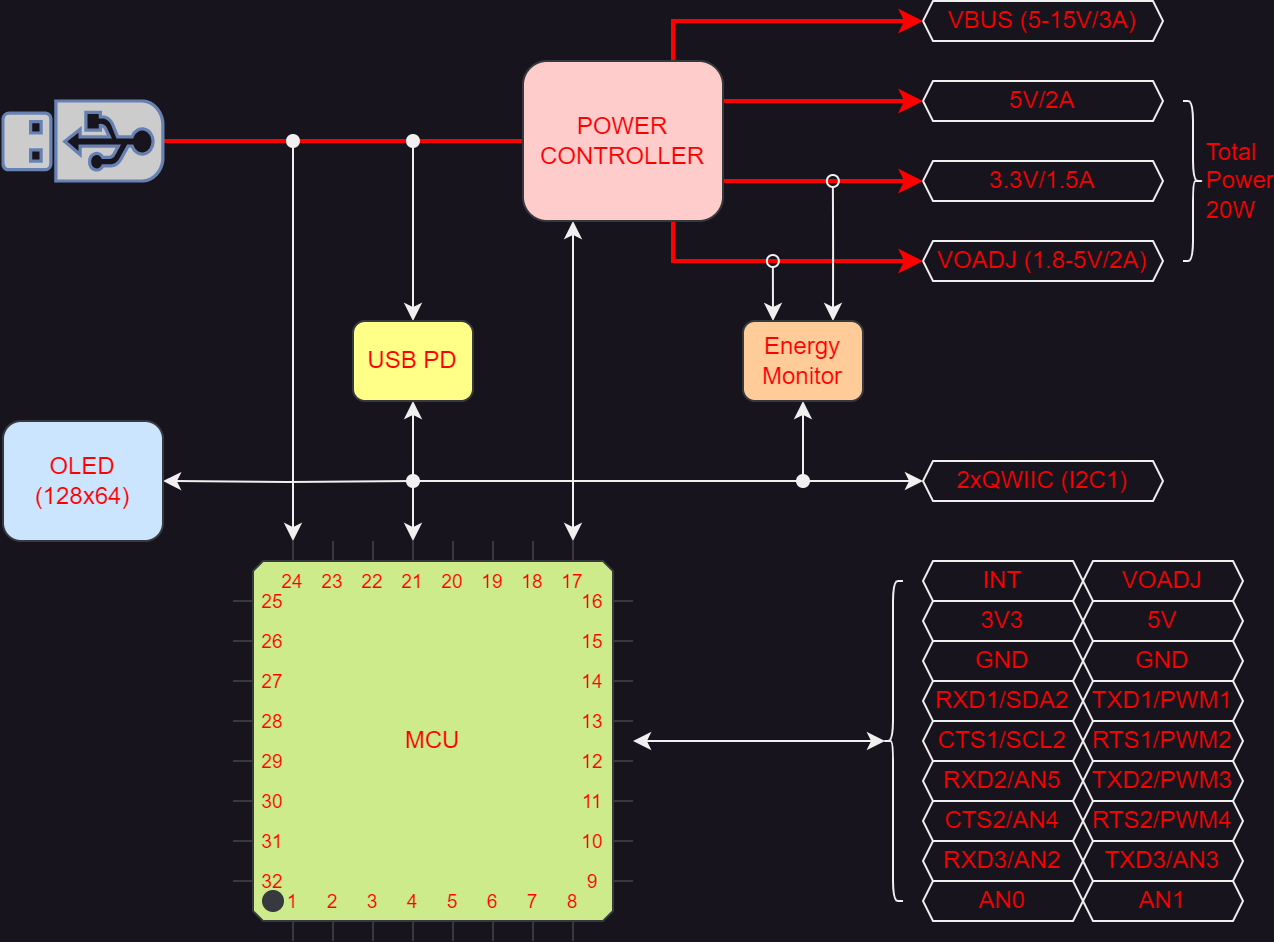

The diagram above was exported from draw.io. Its source (the exported page's mxGraphModel, read from the mxfile embedded in the PNG):
<mxGraphModel dx="926" dy="602" grid="1" gridSize="5" guides="1" tooltips="1" connect="1" arrows="1" fold="1" page="1" pageScale="1" pageWidth="1169" pageHeight="827" math="0" shadow="0">
  <root>
    <mxCell id="0" />
    <mxCell id="1" parent="0" />
    <mxCell id="D-X0glP6Ol_jUQsnSdeH-5" style="edgeStyle=orthogonalEdgeStyle;rounded=0;orthogonalLoop=1;jettySize=auto;html=1;entryX=0;entryY=0.5;entryDx=0;entryDy=0;endArrow=none;endFill=0;fontColor=#FF0000;strokeColor=#FF0000;strokeWidth=2;" edge="1" parent="1" source="D-X0glP6Ol_jUQsnSdeH-1">
      <mxGeometry relative="1" as="geometry">
        <mxPoint x="280" y="80" as="targetPoint" />
      </mxGeometry>
    </mxCell>
    <mxCell id="D-X0glP6Ol_jUQsnSdeH-1" value="" style="fontColor=#FF0000;verticalAlign=top;verticalLabelPosition=bottom;labelPosition=center;align=center;html=1;outlineConnect=0;fillColor=#CCCCCC;strokeColor=#6881B3;gradientColor=none;gradientDirection=north;strokeWidth=2;shape=mxgraph.networks.usb_stick;direction=north;" vertex="1" parent="1">
      <mxGeometry x="20" y="60" width="80" height="40" as="geometry" />
    </mxCell>
    <mxCell id="D-X0glP6Ol_jUQsnSdeH-10" style="edgeStyle=orthogonalEdgeStyle;rounded=0;orthogonalLoop=1;jettySize=auto;html=1;endArrow=oval;endFill=1;startArrow=classic;startFill=1;exitX=0.5;exitY=0;exitDx=0;exitDy=0;fontColor=#FF0000;" edge="1" parent="1" source="D-X0glP6Ol_jUQsnSdeH-2">
      <mxGeometry relative="1" as="geometry">
        <mxPoint x="225" y="80" as="targetPoint" />
      </mxGeometry>
    </mxCell>
    <mxCell id="D-X0glP6Ol_jUQsnSdeH-29" style="edgeStyle=orthogonalEdgeStyle;rounded=0;orthogonalLoop=1;jettySize=auto;html=1;entryX=0;entryY=0;entryDx=90;entryDy=0;entryPerimeter=0;startArrow=classic;startFill=1;exitX=0.5;exitY=1;exitDx=0;exitDy=0;fontColor=#FF0000;" edge="1" parent="1" source="D-X0glP6Ol_jUQsnSdeH-2" target="D-X0glP6Ol_jUQsnSdeH-14">
      <mxGeometry relative="1" as="geometry">
        <mxPoint x="225" y="220" as="sourcePoint" />
      </mxGeometry>
    </mxCell>
    <mxCell id="D-X0glP6Ol_jUQsnSdeH-2" value="USB PD" style="rounded=1;whiteSpace=wrap;html=1;fillColor=#ffff88;strokeColor=#36393d;fontColor=#FF0000;" vertex="1" parent="1">
      <mxGeometry x="195" y="170" width="60" height="40" as="geometry" />
    </mxCell>
    <mxCell id="D-X0glP6Ol_jUQsnSdeH-28" style="edgeStyle=orthogonalEdgeStyle;rounded=0;orthogonalLoop=1;jettySize=auto;html=1;exitX=0;exitY=0;exitDx=30;exitDy=0;exitPerimeter=0;startArrow=classic;startFill=1;endArrow=oval;endFill=1;fontColor=#FF0000;" edge="1" parent="1" source="D-X0glP6Ol_jUQsnSdeH-14">
      <mxGeometry relative="1" as="geometry">
        <mxPoint x="165" y="80" as="targetPoint" />
      </mxGeometry>
    </mxCell>
    <mxCell id="D-X0glP6Ol_jUQsnSdeH-42" style="edgeStyle=orthogonalEdgeStyle;rounded=0;orthogonalLoop=1;jettySize=auto;html=1;exitX=0;exitY=0;exitDx=170;exitDy=0;exitPerimeter=0;entryX=0.25;entryY=1;entryDx=0;entryDy=0;startArrow=classic;startFill=1;fontColor=#FF0000;" edge="1" parent="1" source="D-X0glP6Ol_jUQsnSdeH-14" target="D-X0glP6Ol_jUQsnSdeH-33">
      <mxGeometry relative="1" as="geometry" />
    </mxCell>
    <mxCell id="D-X0glP6Ol_jUQsnSdeH-83" style="edgeStyle=orthogonalEdgeStyle;rounded=0;orthogonalLoop=1;jettySize=auto;html=1;entryX=0.1;entryY=0.5;entryDx=0;entryDy=0;entryPerimeter=0;startArrow=classic;startFill=1;fontColor=#FF0000;" edge="1" parent="1" source="D-X0glP6Ol_jUQsnSdeH-14" target="D-X0glP6Ol_jUQsnSdeH-80">
      <mxGeometry relative="1" as="geometry" />
    </mxCell>
    <mxCell id="D-X0glP6Ol_jUQsnSdeH-14" value="MCU" style="shadow=0;dashed=0;align=center;html=1;strokeWidth=1;shape=mxgraph.electrical.logic_gates.qfp_ic;whiteSpace=wrap;labelNames=a,b,c,d,e,f,g,h,i,j,k,l,m,n,o,p,q,r,s,t,u,v,w,x,y,z,a1,b1,c1,d1,e1,f1,g1,h1,i1,j1,k1,l1,m1,n1;fillColor=#cdeb8b;strokeColor=#36393d;fontColor=#FF0000;" vertex="1" parent="1">
      <mxGeometry x="135" y="280" width="200" height="200" as="geometry" />
    </mxCell>
    <mxCell id="D-X0glP6Ol_jUQsnSdeH-19" value="VBUS (5-15V/3A)" style="shape=hexagon;perimeter=hexagonPerimeter2;whiteSpace=wrap;html=1;fixedSize=1;size=5;fontColor=#FF0000;" vertex="1" parent="1">
      <mxGeometry x="480" y="10" width="120" height="20" as="geometry" />
    </mxCell>
    <mxCell id="D-X0glP6Ol_jUQsnSdeH-20" value="5V/2A" style="shape=hexagon;perimeter=hexagonPerimeter2;whiteSpace=wrap;html=1;fixedSize=1;size=5;fontColor=#FF0000;" vertex="1" parent="1">
      <mxGeometry x="480" y="50" width="120" height="20" as="geometry" />
    </mxCell>
    <mxCell id="D-X0glP6Ol_jUQsnSdeH-21" value="3.3V/1.5A" style="shape=hexagon;perimeter=hexagonPerimeter2;whiteSpace=wrap;html=1;fixedSize=1;size=5;fontColor=#FF0000;" vertex="1" parent="1">
      <mxGeometry x="480" y="90" width="120" height="20" as="geometry" />
    </mxCell>
    <mxCell id="D-X0glP6Ol_jUQsnSdeH-22" value="VOADJ (1.8-5V/2A)" style="shape=hexagon;perimeter=hexagonPerimeter2;whiteSpace=wrap;html=1;fixedSize=1;size=5;fontColor=#FF0000;" vertex="1" parent="1">
      <mxGeometry x="480" y="130" width="120" height="20" as="geometry" />
    </mxCell>
    <mxCell id="D-X0glP6Ol_jUQsnSdeH-35" style="edgeStyle=orthogonalEdgeStyle;rounded=0;orthogonalLoop=1;jettySize=auto;html=1;exitX=1;exitY=0.25;exitDx=0;exitDy=0;entryX=0;entryY=0.5;entryDx=0;entryDy=0;fontColor=#FF0000;strokeColor=#FF0000;strokeWidth=2;" edge="1" parent="1" source="D-X0glP6Ol_jUQsnSdeH-33" target="D-X0glP6Ol_jUQsnSdeH-20">
      <mxGeometry relative="1" as="geometry" />
    </mxCell>
    <mxCell id="D-X0glP6Ol_jUQsnSdeH-36" style="edgeStyle=orthogonalEdgeStyle;rounded=0;orthogonalLoop=1;jettySize=auto;html=1;exitX=1;exitY=0.75;exitDx=0;exitDy=0;entryX=0;entryY=0.5;entryDx=0;entryDy=0;fontColor=#FF0000;strokeColor=#FF0000;strokeWidth=2;" edge="1" parent="1" source="D-X0glP6Ol_jUQsnSdeH-33" target="D-X0glP6Ol_jUQsnSdeH-21">
      <mxGeometry relative="1" as="geometry" />
    </mxCell>
    <mxCell id="D-X0glP6Ol_jUQsnSdeH-40" style="edgeStyle=orthogonalEdgeStyle;rounded=0;orthogonalLoop=1;jettySize=auto;html=1;exitX=0.75;exitY=0;exitDx=0;exitDy=0;entryX=0;entryY=0.5;entryDx=0;entryDy=0;fontColor=#FF0000;strokeColor=#FF0000;strokeWidth=2;" edge="1" parent="1" source="D-X0glP6Ol_jUQsnSdeH-33" target="D-X0glP6Ol_jUQsnSdeH-19">
      <mxGeometry relative="1" as="geometry" />
    </mxCell>
    <mxCell id="D-X0glP6Ol_jUQsnSdeH-41" style="edgeStyle=orthogonalEdgeStyle;rounded=0;orthogonalLoop=1;jettySize=auto;html=1;exitX=0.75;exitY=1;exitDx=0;exitDy=0;entryX=0;entryY=0.5;entryDx=0;entryDy=0;fontColor=#FF0000;strokeColor=#FF0000;strokeWidth=2;" edge="1" parent="1" source="D-X0glP6Ol_jUQsnSdeH-33" target="D-X0glP6Ol_jUQsnSdeH-22">
      <mxGeometry relative="1" as="geometry" />
    </mxCell>
    <mxCell id="D-X0glP6Ol_jUQsnSdeH-33" value="POWER CONTROLLER" style="rounded=1;whiteSpace=wrap;html=1;fillColor=#ffcccc;strokeColor=#36393d;fontColor=#FF0000;" vertex="1" parent="1">
      <mxGeometry x="280" y="40" width="100" height="80" as="geometry" />
    </mxCell>
    <mxCell id="D-X0glP6Ol_jUQsnSdeH-39" value="Total Power 20W" style="shape=curlyBracket;whiteSpace=wrap;html=1;rounded=1;flipH=1;labelPosition=right;verticalLabelPosition=middle;align=left;verticalAlign=middle;fontColor=#FF0000;" vertex="1" parent="1">
      <mxGeometry x="610" y="60" width="10" height="80" as="geometry" />
    </mxCell>
    <mxCell id="D-X0glP6Ol_jUQsnSdeH-50" style="edgeStyle=orthogonalEdgeStyle;rounded=0;orthogonalLoop=1;jettySize=auto;html=1;endArrow=oval;endFill=1;startArrow=classic;startFill=1;fontColor=#FF0000;" edge="1" parent="1" source="D-X0glP6Ol_jUQsnSdeH-48">
      <mxGeometry relative="1" as="geometry">
        <mxPoint x="225" y="250" as="targetPoint" />
      </mxGeometry>
    </mxCell>
    <mxCell id="D-X0glP6Ol_jUQsnSdeH-48" value="2xQWIIC (I2C1)" style="shape=hexagon;perimeter=hexagonPerimeter2;whiteSpace=wrap;html=1;fixedSize=1;size=5;fontColor=#FF0000;" vertex="1" parent="1">
      <mxGeometry x="480" y="240" width="120" height="20" as="geometry" />
    </mxCell>
    <mxCell id="D-X0glP6Ol_jUQsnSdeH-52" style="edgeStyle=orthogonalEdgeStyle;rounded=0;orthogonalLoop=1;jettySize=auto;html=1;fontColor=#FF0000;" edge="1" parent="1" target="D-X0glP6Ol_jUQsnSdeH-51">
      <mxGeometry relative="1" as="geometry">
        <mxPoint x="225" y="250" as="sourcePoint" />
      </mxGeometry>
    </mxCell>
    <mxCell id="D-X0glP6Ol_jUQsnSdeH-51" value="OLED&lt;br&gt;(128x64)" style="rounded=1;whiteSpace=wrap;html=1;fillColor=#cce5ff;strokeColor=#36393d;fontColor=#FF0000;" vertex="1" parent="1">
      <mxGeometry x="20" y="220" width="80" height="60" as="geometry" />
    </mxCell>
    <mxCell id="D-X0glP6Ol_jUQsnSdeH-54" value="CTS1/SCL2" style="shape=hexagon;perimeter=hexagonPerimeter2;whiteSpace=wrap;html=1;fixedSize=1;size=5;fontColor=#FF0000;" vertex="1" parent="1">
      <mxGeometry x="480" y="370" width="80" height="20" as="geometry" />
    </mxCell>
    <mxCell id="D-X0glP6Ol_jUQsnSdeH-55" value="RXD1/SDA2" style="shape=hexagon;perimeter=hexagonPerimeter2;whiteSpace=wrap;html=1;fixedSize=1;size=5;fontColor=#FF0000;" vertex="1" parent="1">
      <mxGeometry x="480" y="350" width="80" height="20" as="geometry" />
    </mxCell>
    <mxCell id="D-X0glP6Ol_jUQsnSdeH-56" value="INT" style="shape=hexagon;perimeter=hexagonPerimeter2;whiteSpace=wrap;html=1;fixedSize=1;size=5;fontColor=#FF0000;" vertex="1" parent="1">
      <mxGeometry x="480" y="290" width="80" height="20" as="geometry" />
    </mxCell>
    <mxCell id="D-X0glP6Ol_jUQsnSdeH-59" value="RXD2/AN5" style="shape=hexagon;perimeter=hexagonPerimeter2;whiteSpace=wrap;html=1;fixedSize=1;size=5;fontColor=#FF0000;" vertex="1" parent="1">
      <mxGeometry x="480" y="390" width="80" height="20" as="geometry" />
    </mxCell>
    <mxCell id="D-X0glP6Ol_jUQsnSdeH-60" value="CTS2/AN4" style="shape=hexagon;perimeter=hexagonPerimeter2;whiteSpace=wrap;html=1;fixedSize=1;size=5;fontColor=#FF0000;" vertex="1" parent="1">
      <mxGeometry x="480" y="410" width="80" height="20" as="geometry" />
    </mxCell>
    <mxCell id="D-X0glP6Ol_jUQsnSdeH-61" value="RXD3/AN2" style="shape=hexagon;perimeter=hexagonPerimeter2;whiteSpace=wrap;html=1;fixedSize=1;size=5;fontColor=#FF0000;" vertex="1" parent="1">
      <mxGeometry x="480" y="430" width="80" height="20" as="geometry" />
    </mxCell>
    <mxCell id="D-X0glP6Ol_jUQsnSdeH-62" value="VOADJ" style="shape=hexagon;perimeter=hexagonPerimeter2;whiteSpace=wrap;html=1;fixedSize=1;size=5;fontColor=#FF0000;" vertex="1" parent="1">
      <mxGeometry x="560" y="290" width="80" height="20" as="geometry" />
    </mxCell>
    <mxCell id="D-X0glP6Ol_jUQsnSdeH-63" value="5V" style="shape=hexagon;perimeter=hexagonPerimeter2;whiteSpace=wrap;html=1;fixedSize=1;size=5;fontColor=#FF0000;" vertex="1" parent="1">
      <mxGeometry x="560" y="310" width="80" height="20" as="geometry" />
    </mxCell>
    <mxCell id="D-X0glP6Ol_jUQsnSdeH-64" value="GND" style="shape=hexagon;perimeter=hexagonPerimeter2;whiteSpace=wrap;html=1;fixedSize=1;size=5;fontColor=#FF0000;" vertex="1" parent="1">
      <mxGeometry x="560" y="330" width="80" height="20" as="geometry" />
    </mxCell>
    <mxCell id="D-X0glP6Ol_jUQsnSdeH-65" value="TXD1/PWM1" style="shape=hexagon;perimeter=hexagonPerimeter2;whiteSpace=wrap;html=1;fixedSize=1;size=5;fontColor=#FF0000;" vertex="1" parent="1">
      <mxGeometry x="560" y="350" width="80" height="20" as="geometry" />
    </mxCell>
    <mxCell id="D-X0glP6Ol_jUQsnSdeH-66" value="RTS1/PWM2" style="shape=hexagon;perimeter=hexagonPerimeter2;whiteSpace=wrap;html=1;fixedSize=1;size=5;fontColor=#FF0000;" vertex="1" parent="1">
      <mxGeometry x="560" y="370" width="80" height="20" as="geometry" />
    </mxCell>
    <mxCell id="D-X0glP6Ol_jUQsnSdeH-70" value="3V3" style="shape=hexagon;perimeter=hexagonPerimeter2;whiteSpace=wrap;html=1;fixedSize=1;size=5;fontColor=#FF0000;" vertex="1" parent="1">
      <mxGeometry x="480" y="310" width="80" height="20" as="geometry" />
    </mxCell>
    <mxCell id="D-X0glP6Ol_jUQsnSdeH-71" value="GND" style="shape=hexagon;perimeter=hexagonPerimeter2;whiteSpace=wrap;html=1;fixedSize=1;size=5;fontColor=#FF0000;" vertex="1" parent="1">
      <mxGeometry x="480" y="330" width="80" height="20" as="geometry" />
    </mxCell>
    <mxCell id="D-X0glP6Ol_jUQsnSdeH-73" value="TXD2/PWM3" style="shape=hexagon;perimeter=hexagonPerimeter2;whiteSpace=wrap;html=1;fixedSize=1;size=5;fontColor=#FF0000;" vertex="1" parent="1">
      <mxGeometry x="560" y="390" width="80" height="20" as="geometry" />
    </mxCell>
    <mxCell id="D-X0glP6Ol_jUQsnSdeH-74" value="RTS2/PWM4" style="shape=hexagon;perimeter=hexagonPerimeter2;whiteSpace=wrap;html=1;fixedSize=1;size=5;fontColor=#FF0000;" vertex="1" parent="1">
      <mxGeometry x="560" y="410" width="80" height="20" as="geometry" />
    </mxCell>
    <mxCell id="D-X0glP6Ol_jUQsnSdeH-75" value="TXD3/AN3" style="shape=hexagon;perimeter=hexagonPerimeter2;whiteSpace=wrap;html=1;fixedSize=1;size=5;fontColor=#FF0000;" vertex="1" parent="1">
      <mxGeometry x="560" y="430" width="80" height="20" as="geometry" />
    </mxCell>
    <mxCell id="D-X0glP6Ol_jUQsnSdeH-76" value="AN0" style="shape=hexagon;perimeter=hexagonPerimeter2;whiteSpace=wrap;html=1;fixedSize=1;size=5;fontColor=#FF0000;" vertex="1" parent="1">
      <mxGeometry x="480" y="450" width="80" height="20" as="geometry" />
    </mxCell>
    <mxCell id="D-X0glP6Ol_jUQsnSdeH-77" value="AN1" style="shape=hexagon;perimeter=hexagonPerimeter2;whiteSpace=wrap;html=1;fixedSize=1;size=5;fontColor=#FF0000;" vertex="1" parent="1">
      <mxGeometry x="560" y="450" width="80" height="20" as="geometry" />
    </mxCell>
    <mxCell id="D-X0glP6Ol_jUQsnSdeH-80" value="" style="shape=curlyBracket;whiteSpace=wrap;html=1;rounded=1;flipH=0;labelPosition=right;verticalLabelPosition=middle;align=left;verticalAlign=middle;fontColor=#FF0000;" vertex="1" parent="1">
      <mxGeometry x="460" y="300" width="10" height="160" as="geometry" />
    </mxCell>
    <mxCell id="D-X0glP6Ol_jUQsnSdeH-85" style="edgeStyle=orthogonalEdgeStyle;rounded=0;orthogonalLoop=1;jettySize=auto;html=1;endArrow=oval;endFill=1;startArrow=classic;startFill=1;fontColor=#FF0000;" edge="1" parent="1" source="D-X0glP6Ol_jUQsnSdeH-84">
      <mxGeometry relative="1" as="geometry">
        <mxPoint x="420" y="250" as="targetPoint" />
      </mxGeometry>
    </mxCell>
    <mxCell id="D-X0glP6Ol_jUQsnSdeH-86" style="edgeStyle=orthogonalEdgeStyle;rounded=0;orthogonalLoop=1;jettySize=auto;html=1;exitX=0.25;exitY=0;exitDx=0;exitDy=0;endArrow=oval;endFill=0;startArrow=classic;startFill=1;fontColor=#FF0000;" edge="1" parent="1" source="D-X0glP6Ol_jUQsnSdeH-84">
      <mxGeometry relative="1" as="geometry">
        <mxPoint x="404.92857142857144" y="140" as="targetPoint" />
      </mxGeometry>
    </mxCell>
    <mxCell id="D-X0glP6Ol_jUQsnSdeH-87" style="edgeStyle=orthogonalEdgeStyle;rounded=0;orthogonalLoop=1;jettySize=auto;html=1;exitX=0.75;exitY=0;exitDx=0;exitDy=0;endArrow=oval;endFill=0;startArrow=classic;startFill=1;fontColor=#FF0000;" edge="1" parent="1" source="D-X0glP6Ol_jUQsnSdeH-84">
      <mxGeometry relative="1" as="geometry">
        <mxPoint x="434.92857142857144" y="100" as="targetPoint" />
      </mxGeometry>
    </mxCell>
    <mxCell id="D-X0glP6Ol_jUQsnSdeH-84" value="Energy Monitor" style="rounded=1;whiteSpace=wrap;html=1;fillColor=#ffcc99;strokeColor=#36393d;fontColor=#FF0000;" vertex="1" parent="1">
      <mxGeometry x="390" y="170" width="60" height="40" as="geometry" />
    </mxCell>
  </root>
</mxGraphModel>